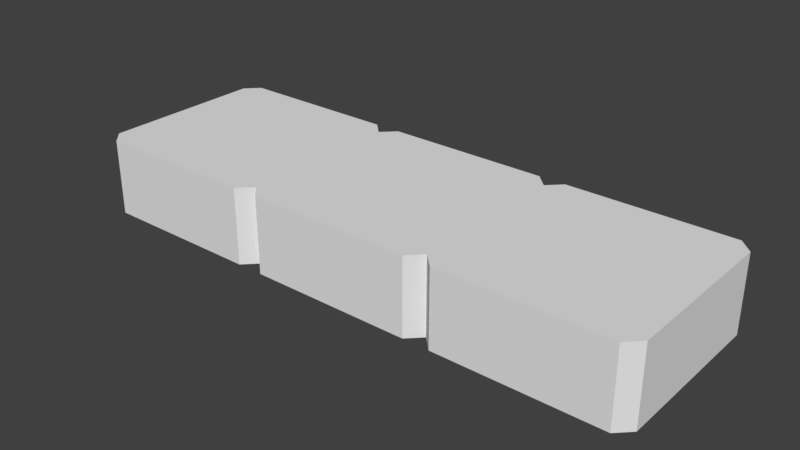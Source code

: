 # Source: QuaderDuckSprung.blend  (saved by Blender 2.79.0; exported with 4.5.12 LTS)
import bpy
from mathutils import Matrix  # noqa: F401  (used for matrix-valued properties, if any)

bpy.ops.wm.read_factory_settings(use_empty=True)
scene = bpy.context.scene
scene.name = 'Scene'

# ---- collections
col_collection_1 = bpy.data.collections.new('Collection 1'); scene.collection.children.link(col_collection_1)

# ---- world
world_world = bpy.data.worlds.new('World'); scene.world = world_world
world_world.color = (0.05088, 0.05088, 0.05088)
world_world.use_sun_shadow = False
world_world.sun_shadow_jitter_overblur = 0.0
world_world.cycles.sampling_method = 'MANUAL'

# ---- meshes
me_plane_000 = bpy.data.meshes.new('Plane.000')
me_plane_000.from_pydata([(2.859, -1.0, 0.03213), (-0.8586, -1.0, 0.03213), (-1.141, -1.0, 0.03213), (-3.0, 0.8586, 0.03213), (-2.859, 1.0, 0.03213), (-2.859, -1.0, 0.03213), (-3.0, -0.8586, 0.03213), (-1.0, -0.8586, 0.03213), (-1.0, 0.8586, 0.03213), (0.8586, 1.0, 0.03213), (1.0, 0.8586, 0.03213), (0.8586, -1.0, 0.03213), (1.141, 1.0, 0.03213), (1.141, -1.0, 0.03213), (1.0, -0.8586, 0.03213), (2.859, 1.0, 0.03213), (3.0, 0.8586, 0.03213), (3.0, -0.8586, 0.03213), (-0.8586, 1.0, 0.03213), (-1.141, 1.0, 0.03213), (-3.0, 0.8586, 0.8315), (-3.0, -0.8586, 0.8315), (-2.859, 1.0, 0.8315), (-2.859, -1.0, 0.8315), (0.8586, 1.0, 0.8315), (1.0, 0.8586, 0.8315), (1.141, 1.0, 0.8315), (2.859, 1.0, 0.8315), (3.0, 0.8586, 0.8315), (3.0, -0.8586, 0.8315), (1.141, -1.0, 0.8315), (1.0, -0.8586, 0.8315), (2.859, -1.0, 0.8315), (-0.8586, -1.0, 0.8315), (0.8586, -1.0, 0.8315), (-1.141, -1.0, 0.8315), (-1.141, 1.0, 0.8315), (-1.0, 0.8586, 0.8315), (-1.0, -0.8586, 0.8315), (-0.8586, 1.0, 0.8315)], [], [(19, 8, 7, 2, 5, 6, 3, 4), (9, 10, 14, 11, 1, 7, 8, 18), (15, 16, 17, 0, 13, 14, 10, 12), (36, 22, 20, 21, 23, 35, 38, 37), (24, 39, 37, 38, 33, 34, 31, 25), (27, 26, 25, 31, 30, 32, 29, 28), (8, 19, 36, 37), (16, 15, 27, 28), (3, 6, 21, 20), (9, 18, 39, 24), (13, 0, 32, 30), (4, 3, 20, 22), (1, 11, 34, 33), (6, 5, 23, 21), (18, 8, 37, 39), (5, 2, 35, 23), (10, 9, 24, 25), (7, 1, 33, 38), (19, 4, 22, 36), (15, 12, 26, 27), (11, 14, 31, 34), (17, 16, 28, 29), (12, 10, 25, 26), (2, 7, 38, 35), (14, 13, 30, 31), (0, 17, 29, 32)])
me_plane_000.polygons.foreach_set('use_smooth', [True] * 26)
_k = set([(0, 13), (0, 17), (0, 32), (1, 7), (1, 11), (1, 33), (2, 5), (2, 7), (2, 35), (3, 4), (3, 6), (3, 20), (4, 19), (4, 22), (5, 6), (5, 23), (6, 21), (7, 38), (8, 18), (8, 19), (8, 37), (9, 10), (9, 18), (9, 24), (10, 12), (10, 25), (11, 14), (11, 34), (12, 15), (12, 26), (13, 14), (13, 30), (14, 31), (15, 16), (15, 27), (16, 17), (16, 28), (17, 29), (18, 39), (19, 36), (20, 21), (20, 22), (21, 23), (22, 36), (23, 35), (24, 25), (24, 39), (25, 26), (26, 27), (27, 28), (28, 29), (29, 32), (30, 31), (30, 32), (31, 34), (33, 34), (33, 38), (35, 38), (36, 37), (37, 39)])
me_plane_000.attributes.new('sharp_edge', 'BOOLEAN', 'EDGE').data.foreach_set('value', [ (min(e.vertices), max(e.vertices)) in _k for e in me_plane_000.edges])
_uv = me_plane_000.uv_layers.new(name='UVMap')
_uv.uv.foreach_set('vector', [0.5, 1.0, 0.8536, 0.8536, 1.0, 0.5, 0.8536, 0.1464, 0.5, 0.0, 0.1464, 0.1464, 0.0, 0.5, 0.1464, 0.8536, 0.5, 1.0, 0.8536, 0.8536, 1.0, 0.5, 0.8536, 0.1464, 0.5, 0.0, 0.1464, 0.1464, 0.0, 0.5, 0.1464, 0.8536, 0.5, 1.0, 0.8536, 0.8536, 1.0, 0.5, 0.8536, 0.1464, 0.5, 0.0, 0.1464, 0.1464, 0.0, 0.5, 0.1464, 0.8536, 0.5, 1.0, 0.8536, 0.8536, 1.0, 0.5, 0.8536, 0.1464, 0.5, 0.0, 0.1464, 0.1464, 0.0, 0.5, 0.1464, 0.8536, 0.5, 1.0, 0.8536, 0.8536, 1.0, 0.5, 0.8536, 0.1464, 0.5, 0.0, 0.1464, 0.1464, 0.0, 0.5, 0.1464, 0.8536, 0.5, 1.0, 0.8536, 0.8536, 1.0, 0.5, 0.8536, 0.1464, 0.5, 0.0, 0.1464, 0.1464, 0.0, 0.5, 0.1464, 0.8536, 0.0, 0.0, 1.0, 0.0, 1.0, 1.0, 0.0, 1.0, 0.0, 0.0, 1.0, 0.0, 1.0, 1.0, 0.0, 1.0, 0.0, 0.0, 1.0, 0.0, 1.0, 1.0, 0.0, 1.0, 0.0, 0.0, 1.0, 0.0, 1.0, 1.0, 0.0, 1.0, 0.0, 0.0, 1.0, 0.0, 1.0, 1.0, 0.0, 1.0, 0.0, 0.0, 1.0, 0.0, 1.0, 1.0, 0.0, 1.0, 0.0, 0.0, 1.0, 0.0, 1.0, 1.0, 0.0, 1.0, 0.0, 0.0, 1.0, 0.0, 1.0, 1.0, 0.0, 1.0, 0.0, 0.0, 1.0, 0.0, 1.0, 1.0, 0.0, 1.0, 0.0, 0.0, 1.0, 0.0, 1.0, 1.0, 0.0, 1.0, 0.0, 0.0, 1.0, 0.0, 1.0, 1.0, 0.0, 1.0, 0.0, 0.0, 1.0, 0.0, 1.0, 1.0, 0.0, 1.0, 0.0, 0.0, 1.0, 0.0, 1.0, 1.0, 0.0, 1.0, 0.0, 0.0, 1.0, 0.0, 1.0, 1.0, 0.0, 1.0, 0.0, 0.0, 1.0, 0.0, 1.0, 1.0, 0.0, 1.0, 0.0, 0.0, 1.0, 0.0, 1.0, 1.0, 0.0, 1.0, 0.0, 0.0, 1.0, 0.0, 1.0, 1.0, 0.0, 1.0, 0.0, 0.0, 1.0, 0.0, 1.0, 1.0, 0.0, 1.0, 0.0, 0.0, 1.0, 0.0, 1.0, 1.0, 0.0, 1.0, 0.0, 0.0, 1.0, 0.0, 1.0, 1.0, 0.0, 1.0])
_uv.active_render = True
_uv = me_plane_000.uv_layers.new(name='UVMap.001')
_uv.uv.foreach_set('vector', [0.5, 1.0, 0.8536, 0.8536, 1.0, 0.5, 0.8536, 0.1464, 0.5, 0.0, 0.1464, 0.1464, 0.0, 0.5, 0.1464, 0.8536, 0.5, 1.0, 0.8536, 0.8536, 1.0, 0.5, 0.8536, 0.1464, 0.5, 0.0, 0.1464, 0.1464, 0.0, 0.5, 0.1464, 0.8536, 0.5, 1.0, 0.8536, 0.8536, 1.0, 0.5, 0.8536, 0.1464, 0.5, 0.0, 0.1464, 0.1464, 0.0, 0.5, 0.1464, 0.8536, 0.5, 1.0, 0.8536, 0.8536, 1.0, 0.5, 0.8536, 0.1464, 0.5, 0.0, 0.1464, 0.1464, 0.0, 0.5, 0.1464, 0.8536, 0.5, 1.0, 0.8536, 0.8536, 1.0, 0.5, 0.8536, 0.1464, 0.5, 0.0, 0.1464, 0.1464, 0.0, 0.5, 0.1464, 0.8536, 0.5, 1.0, 0.8536, 0.8536, 1.0, 0.5, 0.8536, 0.1464, 0.5, 0.0, 0.1464, 0.1464, 0.0, 0.5, 0.1464, 0.8536, 0.0, 0.0, 1.0, 0.0, 1.0, 1.0, 0.0, 1.0, 0.0, 0.0, 1.0, 0.0, 1.0, 1.0, 0.0, 1.0, 0.0, 0.0, 1.0, 0.0, 1.0, 1.0, 0.0, 1.0, 0.0, 0.0, 1.0, 0.0, 1.0, 1.0, 0.0, 1.0, 0.0, 0.0, 1.0, 0.0, 1.0, 1.0, 0.0, 1.0, 0.0, 0.0, 1.0, 0.0, 1.0, 1.0, 0.0, 1.0, 0.0, 0.0, 1.0, 0.0, 1.0, 1.0, 0.0, 1.0, 0.0, 0.0, 1.0, 0.0, 1.0, 1.0, 0.0, 1.0, 0.0, 0.0, 1.0, 0.0, 1.0, 1.0, 0.0, 1.0, 0.0, 0.0, 1.0, 0.0, 1.0, 1.0, 0.0, 1.0, 0.0, 0.0, 1.0, 0.0, 1.0, 1.0, 0.0, 1.0, 0.0, 0.0, 1.0, 0.0, 1.0, 1.0, 0.0, 1.0, 0.0, 0.0, 1.0, 0.0, 1.0, 1.0, 0.0, 1.0, 0.0, 0.0, 1.0, 0.0, 1.0, 1.0, 0.0, 1.0, 0.0, 0.0, 1.0, 0.0, 1.0, 1.0, 0.0, 1.0, 0.0, 0.0, 1.0, 0.0, 1.0, 1.0, 0.0, 1.0, 0.0, 0.0, 1.0, 0.0, 1.0, 1.0, 0.0, 1.0, 0.0, 0.0, 1.0, 0.0, 1.0, 1.0, 0.0, 1.0, 0.0, 0.0, 1.0, 0.0, 1.0, 1.0, 0.0, 1.0, 0.0, 0.0, 1.0, 0.0, 1.0, 1.0, 0.0, 1.0])
me_plane_000.use_remesh_preserve_volume = False
me_plane_000.use_remesh_preserve_attributes = False
me_plane_000.use_mirror_vertex_groups = False
me_plane_000.update()
me_plane_000.normals_split_custom_set([tuple(v) for v in zip(*[iter([5.88e-10, 0.0, -1.0, 5.88e-10, 0.0, -1.0, 5.88e-10, 0.0, -1.0, 5.88e-10, 0.0, -1.0, 5.88e-10, 0.0, -1.0, 5.88e-10, 0.0, -1.0, 5.88e-10, 0.0, -1.0, 5.88e-10, 0.0, -1.0, 5.88e-10, 0.0, -1.0, 5.88e-10, 0.0, -1.0, 5.88e-10, 0.0, -1.0, 5.88e-10, 0.0, -1.0, 5.88e-10, 0.0, -1.0, 5.88e-10, 0.0, -1.0, 5.88e-10, 0.0, -1.0, 5.88e-10, 0.0, -1.0, 5.88e-10, 0.0, -1.0, 5.88e-10, 0.0, -1.0, 5.88e-10, 0.0, -1.0, 5.88e-10, 0.0, -1.0, 5.88e-10, 0.0, -1.0, 5.88e-10, 0.0, -1.0, 5.88e-10, 0.0, -1.0, 5.88e-10, 0.0, -1.0, 0.0, 0.0, 1.0, 0.0, 0.0, 1.0, 0.0, 0.0, 1.0, 0.0, 0.0, 1.0, 0.0, 0.0, 1.0, 0.0, 0.0, 1.0, 0.0, 0.0, 1.0, 0.0, 0.0, 1.0, 0.0, 0.0, 1.0, 0.0, 0.0, 1.0, 0.0, 0.0, 1.0, 0.0, 0.0, 1.0, 0.0, 0.0, 1.0, 0.0, 0.0, 1.0, 0.0, 0.0, 1.0, 0.0, 0.0, 1.0, 0.0, 0.0, 1.0, 0.0, 0.0, 1.0, 0.0, 0.0, 1.0, 0.0, 0.0, 1.0, 0.0, 0.0, 1.0, 0.0, 0.0, 1.0, 0.0, 0.0, 1.0, 0.0, 0.0, 1.0, 0.7071, 0.7071, 0.0, 0.7071, 0.7071, 0.0, 0.7071, 0.7071, 0.0, 0.7071, 0.7071, 0.0, 0.7071, 0.7071, 0.0, 0.7071, 0.7071, 0.0, 0.7071, 0.7071, 0.0, 0.7071, 0.7071, 0.0, -1.0, 0.0, 0.0, -1.0, 0.0, 0.0, -1.0, 0.0, 0.0, -1.0, 0.0, 0.0, 0.0, 1.0, 0.0, 0.0, 1.0, 0.0, 0.0, 1.0, 0.0, 0.0, 1.0, 0.0, 0.0, -1.0, 0.0, 0.0, -1.0, 0.0, 0.0, -1.0, 0.0, 0.0, -1.0, 0.0, -0.7071, 0.7071, 0.0, -0.7071, 0.7071, 0.0, -0.7071, 0.7071, 0.0, -0.7071, 0.7071, 0.0, 0.0, -1.0, 0.0, 0.0, -1.0, 0.0, 0.0, -1.0, 0.0, 0.0, -1.0, 0.0, -0.7071, -0.7071, 0.0, -0.7071, -0.7071, 0.0, -0.7071, -0.7071, 0.0, -0.7071, -0.7071, 0.0, -0.7071, 0.7071, 0.0, -0.7071, 0.7071, 0.0, -0.7071, 0.7071, 0.0, -0.7071, 0.7071, 0.0, 0.0, -1.0, 0.0, 0.0, -1.0, 0.0, 0.0, -1.0, 0.0, 0.0, -1.0, 0.0, 0.7071, 0.7071, 0.0, 0.7071, 0.7071, 0.0, 0.7071, 0.7071, 0.0, 0.7071, 0.7071, 0.0, -0.7071, -0.7071, 0.0, -0.7071, -0.7071, 0.0, -0.7071, -0.7071, 0.0, -0.7071, -0.7071, 0.0, 0.0, 1.0, 0.0, 0.0, 1.0, 0.0, 0.0, 1.0, 0.0, 0.0, 1.0, 0.0, 0.0, 1.0, 0.0, 0.0, 1.0, 0.0, 0.0, 1.0, 0.0, 0.0, 1.0, 0.0, 0.7071, -0.7071, 0.0, 0.7071, -0.7071, 0.0, 0.7071, -0.7071, 0.0, 0.7071, -0.7071, 0.0, 1.0, 0.0, 0.0, 1.0, 0.0, 0.0, 1.0, 0.0, 0.0, 1.0, 0.0, 0.0, -0.7071, 0.7071, 0.0, -0.7071, 0.7071, 0.0, -0.7071, 0.7071, 0.0, -0.7071, 0.7071, 0.0, 0.7071, -0.7071, 0.0, 0.7071, -0.7071, 0.0, 0.7071, -0.7071, 0.0, 0.7071, -0.7071, 0.0, -0.7071, -0.7071, 0.0, -0.7071, -0.7071, 0.0, -0.7071, -0.7071, 0.0, -0.7071, -0.7071, 0.0, 0.7071, -0.7071, 0.0, 0.7071, -0.7071, 0.0, 0.7071, -0.7071, 0.0, 0.7071, -0.7071, 0.0])] * 3)])

# ---- objects
ob_plane_001 = bpy.data.objects.new('Plane.001', me_plane_000)

# ---- transforms, parenting, visibility, modifiers, constraints
ob_plane_001.location = (0.0, 0.0, 0.0)
ob_plane_001.rotation_euler = (-1.629e-07, 0.0, 0.0)
ob_plane_001.color = (0.8, 0.8, 0.8, 1.0)
ob_plane_001.lineart.crease_threshold = 0.0

# ---- collection membership
col_collection_1.objects.link(ob_plane_001)

# ---- scene / render settings (as saved in the file)
scene.frame_start = 1; scene.frame_end = 250; scene.frame_set(1)
scene.render.engine = 'BLENDER_EEVEE_NEXT'
scene.render.resolution_percentage = 50
scene.render.dither_intensity = 0.0
scene.cycles.use_denoising = False
scene.cycles.samples = 128
scene.cycles.sampling_pattern = 'TABULATED_SOBOL'
scene.cycles.use_adaptive_sampling = False
scene.cycles.use_light_tree = False
scene.cycles.blur_glossy = 0.0
scene.cycles.sample_clamp_indirect = 0.0
scene.view_settings.view_transform = 'Standard'
bpy.context.view_layer.update()

# ---- added for rendering (the .blend has no active camera and no usable light): camera, sun
cam_auto = bpy.data.cameras.new('AutoCamera')
cam_auto.lens = 50.0
cam_auto.sensor_width = 36.0
cam_auto.clip_end = 1000.0
ob_auto_camera = bpy.data.objects.new('AutoCamera', cam_auto)
scene.collection.objects.link(ob_auto_camera)
ob_auto_camera.location = (5.89819, -7.07783, 5.15038)
ob_auto_camera.rotation_euler = (1.09748, -7.21219e-08, 0.694738)
scene.camera = ob_auto_camera
light_auto_sun = bpy.data.lights.new('AutoSun', 'SUN')
light_auto_sun.energy = 3.0
light_auto_sun.angle = 0.0523599
ob_auto_sun = bpy.data.objects.new('AutoSun', light_auto_sun)
scene.collection.objects.link(ob_auto_sun)
ob_auto_sun.rotation_euler = (0.872665, 0.174533, 0.523599)
bpy.context.view_layer.update()
